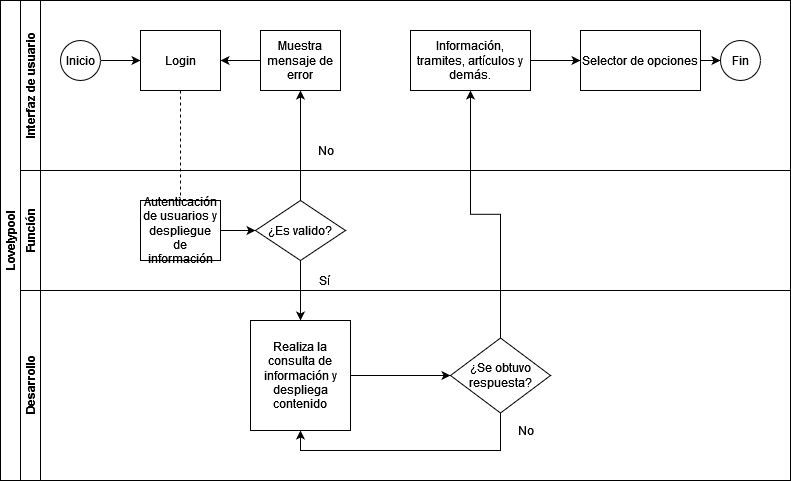

The diagram above was exported from draw.io. Its source (the exported page's mxGraphModel, read from the mxfile embedded in the PNG):
<mxGraphModel dx="1156" dy="536" grid="1" gridSize="10" guides="1" tooltips="1" connect="1" arrows="1" fold="1" page="1" pageScale="1" pageWidth="827" pageHeight="1169" math="0" shadow="0">
  <root>
    <mxCell id="0" />
    <mxCell id="1" parent="0" />
    <mxCell id="dNxyNK7c78bLwvsdeMH5-19" value="Lovelypool" style="swimlane;html=1;childLayout=stackLayout;resizeParent=1;resizeParentMax=0;horizontal=0;startSize=20;horizontalStack=0;" parent="1" vertex="1">
      <mxGeometry x="20" y="70" width="790" height="480" as="geometry">
        <mxRectangle x="60" y="70" width="30" height="50" as="alternateBounds" />
      </mxGeometry>
    </mxCell>
    <mxCell id="dNxyNK7c78bLwvsdeMH5-27" value="" style="edgeStyle=orthogonalEdgeStyle;rounded=0;orthogonalLoop=1;jettySize=auto;html=1;dashed=1;endArrow=none;endFill=0;" parent="dNxyNK7c78bLwvsdeMH5-19" source="dNxyNK7c78bLwvsdeMH5-24" target="dNxyNK7c78bLwvsdeMH5-26" edge="1">
      <mxGeometry relative="1" as="geometry" />
    </mxCell>
    <mxCell id="dNxyNK7c78bLwvsdeMH5-31" style="edgeStyle=orthogonalEdgeStyle;rounded=0;orthogonalLoop=1;jettySize=auto;html=1;endArrow=classic;endFill=1;" parent="dNxyNK7c78bLwvsdeMH5-19" source="dNxyNK7c78bLwvsdeMH5-28" target="dNxyNK7c78bLwvsdeMH5-30" edge="1">
      <mxGeometry relative="1" as="geometry" />
    </mxCell>
    <mxCell id="dNxyNK7c78bLwvsdeMH5-35" style="edgeStyle=orthogonalEdgeStyle;rounded=0;orthogonalLoop=1;jettySize=auto;html=1;endArrow=classic;endFill=1;" parent="dNxyNK7c78bLwvsdeMH5-19" source="dNxyNK7c78bLwvsdeMH5-28" target="dNxyNK7c78bLwvsdeMH5-34" edge="1">
      <mxGeometry relative="1" as="geometry" />
    </mxCell>
    <mxCell id="dNxyNK7c78bLwvsdeMH5-20" value="&lt;div&gt;Interfaz de usuario&lt;/div&gt;" style="swimlane;html=1;startSize=20;horizontal=0;" parent="dNxyNK7c78bLwvsdeMH5-19" vertex="1">
      <mxGeometry x="20" width="770" height="170" as="geometry">
        <mxRectangle x="20" width="580" height="30" as="alternateBounds" />
      </mxGeometry>
    </mxCell>
    <mxCell id="dNxyNK7c78bLwvsdeMH5-25" value="" style="edgeStyle=orthogonalEdgeStyle;rounded=0;orthogonalLoop=1;jettySize=auto;html=1;" parent="dNxyNK7c78bLwvsdeMH5-20" source="dNxyNK7c78bLwvsdeMH5-23" target="dNxyNK7c78bLwvsdeMH5-24" edge="1">
      <mxGeometry relative="1" as="geometry" />
    </mxCell>
    <mxCell id="dNxyNK7c78bLwvsdeMH5-23" value="Inicio" style="ellipse;whiteSpace=wrap;html=1;" parent="dNxyNK7c78bLwvsdeMH5-20" vertex="1">
      <mxGeometry x="40" y="40" width="40" height="40" as="geometry" />
    </mxCell>
    <mxCell id="dNxyNK7c78bLwvsdeMH5-24" value="Login" style="rounded=0;whiteSpace=wrap;html=1;fontFamily=Helvetica;fontSize=12;fontColor=#000000;align=center;" parent="dNxyNK7c78bLwvsdeMH5-20" vertex="1">
      <mxGeometry x="120" y="30" width="80" height="60" as="geometry" />
    </mxCell>
    <mxCell id="seSiLUcPt7vXUbYaibTm-3" style="edgeStyle=orthogonalEdgeStyle;rounded=0;orthogonalLoop=1;jettySize=auto;html=1;entryX=1;entryY=0.5;entryDx=0;entryDy=0;" edge="1" parent="dNxyNK7c78bLwvsdeMH5-20" source="dNxyNK7c78bLwvsdeMH5-30" target="dNxyNK7c78bLwvsdeMH5-24">
      <mxGeometry relative="1" as="geometry" />
    </mxCell>
    <mxCell id="dNxyNK7c78bLwvsdeMH5-30" value="Muestra mensaje de error" style="rounded=0;whiteSpace=wrap;html=1;fontFamily=Helvetica;fontSize=12;fontColor=#000000;align=center;" parent="dNxyNK7c78bLwvsdeMH5-20" vertex="1">
      <mxGeometry x="240" y="30" width="80" height="60" as="geometry" />
    </mxCell>
    <mxCell id="dNxyNK7c78bLwvsdeMH5-32" value="Fin" style="ellipse;whiteSpace=wrap;html=1;" parent="dNxyNK7c78bLwvsdeMH5-20" vertex="1">
      <mxGeometry x="700" y="40" width="40" height="40" as="geometry" />
    </mxCell>
    <mxCell id="seSiLUcPt7vXUbYaibTm-4" value="No" style="text;html=1;align=center;verticalAlign=middle;resizable=0;points=[];autosize=1;strokeColor=none;fillColor=none;" vertex="1" parent="dNxyNK7c78bLwvsdeMH5-20">
      <mxGeometry x="290" y="140" width="30" height="20" as="geometry" />
    </mxCell>
    <mxCell id="seSiLUcPt7vXUbYaibTm-9" style="edgeStyle=orthogonalEdgeStyle;rounded=0;orthogonalLoop=1;jettySize=auto;html=1;entryX=0;entryY=0.5;entryDx=0;entryDy=0;" edge="1" parent="dNxyNK7c78bLwvsdeMH5-20" source="seSiLUcPt7vXUbYaibTm-7" target="seSiLUcPt7vXUbYaibTm-8">
      <mxGeometry relative="1" as="geometry" />
    </mxCell>
    <mxCell id="seSiLUcPt7vXUbYaibTm-7" value="Información, tramites, artículos y demás." style="rounded=0;whiteSpace=wrap;html=1;" vertex="1" parent="dNxyNK7c78bLwvsdeMH5-20">
      <mxGeometry x="390" y="30" width="120" height="60" as="geometry" />
    </mxCell>
    <mxCell id="seSiLUcPt7vXUbYaibTm-10" style="edgeStyle=orthogonalEdgeStyle;rounded=0;orthogonalLoop=1;jettySize=auto;html=1;" edge="1" parent="dNxyNK7c78bLwvsdeMH5-20" source="seSiLUcPt7vXUbYaibTm-8" target="dNxyNK7c78bLwvsdeMH5-32">
      <mxGeometry relative="1" as="geometry" />
    </mxCell>
    <mxCell id="seSiLUcPt7vXUbYaibTm-8" value="Selector de opciones" style="rounded=0;whiteSpace=wrap;html=1;" vertex="1" parent="dNxyNK7c78bLwvsdeMH5-20">
      <mxGeometry x="560" y="30" width="120" height="60" as="geometry" />
    </mxCell>
    <mxCell id="dNxyNK7c78bLwvsdeMH5-21" value="&lt;div&gt;Función&lt;/div&gt;" style="swimlane;html=1;startSize=20;horizontal=0;" parent="dNxyNK7c78bLwvsdeMH5-19" vertex="1">
      <mxGeometry x="20" y="170" width="770" height="120" as="geometry" />
    </mxCell>
    <mxCell id="dNxyNK7c78bLwvsdeMH5-29" value="" style="edgeStyle=orthogonalEdgeStyle;rounded=0;orthogonalLoop=1;jettySize=auto;html=1;endArrow=classic;endFill=1;" parent="dNxyNK7c78bLwvsdeMH5-21" source="dNxyNK7c78bLwvsdeMH5-26" target="dNxyNK7c78bLwvsdeMH5-28" edge="1">
      <mxGeometry relative="1" as="geometry" />
    </mxCell>
    <mxCell id="dNxyNK7c78bLwvsdeMH5-26" value="Autenticación de usuarios y despliegue de información" style="rounded=0;whiteSpace=wrap;html=1;fontFamily=Helvetica;fontSize=12;fontColor=#000000;align=center;" parent="dNxyNK7c78bLwvsdeMH5-21" vertex="1">
      <mxGeometry x="120" y="30" width="80" height="60" as="geometry" />
    </mxCell>
    <mxCell id="dNxyNK7c78bLwvsdeMH5-28" value="¿Es valido?" style="rhombus;whiteSpace=wrap;html=1;fontFamily=Helvetica;fontSize=12;fontColor=#000000;align=center;" parent="dNxyNK7c78bLwvsdeMH5-21" vertex="1">
      <mxGeometry x="235" y="30" width="90" height="60" as="geometry" />
    </mxCell>
    <mxCell id="seSiLUcPt7vXUbYaibTm-2" value="Sí" style="text;html=1;align=center;verticalAlign=middle;resizable=0;points=[];autosize=1;strokeColor=none;fillColor=none;" vertex="1" parent="dNxyNK7c78bLwvsdeMH5-21">
      <mxGeometry x="289" y="100" width="30" height="20" as="geometry" />
    </mxCell>
    <mxCell id="dNxyNK7c78bLwvsdeMH5-22" value="Desarrollo" style="swimlane;html=1;startSize=20;horizontal=0;" parent="dNxyNK7c78bLwvsdeMH5-19" vertex="1">
      <mxGeometry x="20" y="290" width="770" height="190" as="geometry" />
    </mxCell>
    <mxCell id="dNxyNK7c78bLwvsdeMH5-37" value="" style="edgeStyle=orthogonalEdgeStyle;rounded=0;orthogonalLoop=1;jettySize=auto;html=1;endArrow=classic;endFill=1;" parent="dNxyNK7c78bLwvsdeMH5-22" source="dNxyNK7c78bLwvsdeMH5-34" target="dNxyNK7c78bLwvsdeMH5-36" edge="1">
      <mxGeometry relative="1" as="geometry" />
    </mxCell>
    <mxCell id="dNxyNK7c78bLwvsdeMH5-34" value="Realiza la consulta de información y despliega contenido" style="rounded=0;whiteSpace=wrap;html=1;fontFamily=Helvetica;fontSize=12;fontColor=#000000;align=center;" parent="dNxyNK7c78bLwvsdeMH5-22" vertex="1">
      <mxGeometry x="230" y="30" width="100" height="110" as="geometry" />
    </mxCell>
    <mxCell id="seSiLUcPt7vXUbYaibTm-5" style="edgeStyle=orthogonalEdgeStyle;rounded=0;orthogonalLoop=1;jettySize=auto;html=1;entryX=0.5;entryY=1;entryDx=0;entryDy=0;" edge="1" parent="dNxyNK7c78bLwvsdeMH5-22" source="dNxyNK7c78bLwvsdeMH5-36" target="dNxyNK7c78bLwvsdeMH5-34">
      <mxGeometry relative="1" as="geometry">
        <Array as="points">
          <mxPoint x="480" y="160" />
          <mxPoint x="280" y="160" />
        </Array>
      </mxGeometry>
    </mxCell>
    <mxCell id="dNxyNK7c78bLwvsdeMH5-36" value="¿Se obtuvo respuesta?" style="rhombus;whiteSpace=wrap;html=1;fontFamily=Helvetica;fontSize=12;fontColor=#000000;align=center;" parent="dNxyNK7c78bLwvsdeMH5-22" vertex="1">
      <mxGeometry x="430" y="47.5" width="100" height="75" as="geometry" />
    </mxCell>
    <mxCell id="seSiLUcPt7vXUbYaibTm-6" value="No" style="text;html=1;align=center;verticalAlign=middle;resizable=0;points=[];autosize=1;strokeColor=none;fillColor=none;" vertex="1" parent="dNxyNK7c78bLwvsdeMH5-22">
      <mxGeometry x="490" y="130" width="30" height="20" as="geometry" />
    </mxCell>
    <mxCell id="seSiLUcPt7vXUbYaibTm-11" style="edgeStyle=orthogonalEdgeStyle;rounded=0;orthogonalLoop=1;jettySize=auto;html=1;entryX=0.5;entryY=1;entryDx=0;entryDy=0;" edge="1" parent="dNxyNK7c78bLwvsdeMH5-19" source="dNxyNK7c78bLwvsdeMH5-36" target="seSiLUcPt7vXUbYaibTm-7">
      <mxGeometry relative="1" as="geometry" />
    </mxCell>
  </root>
</mxGraphModel>